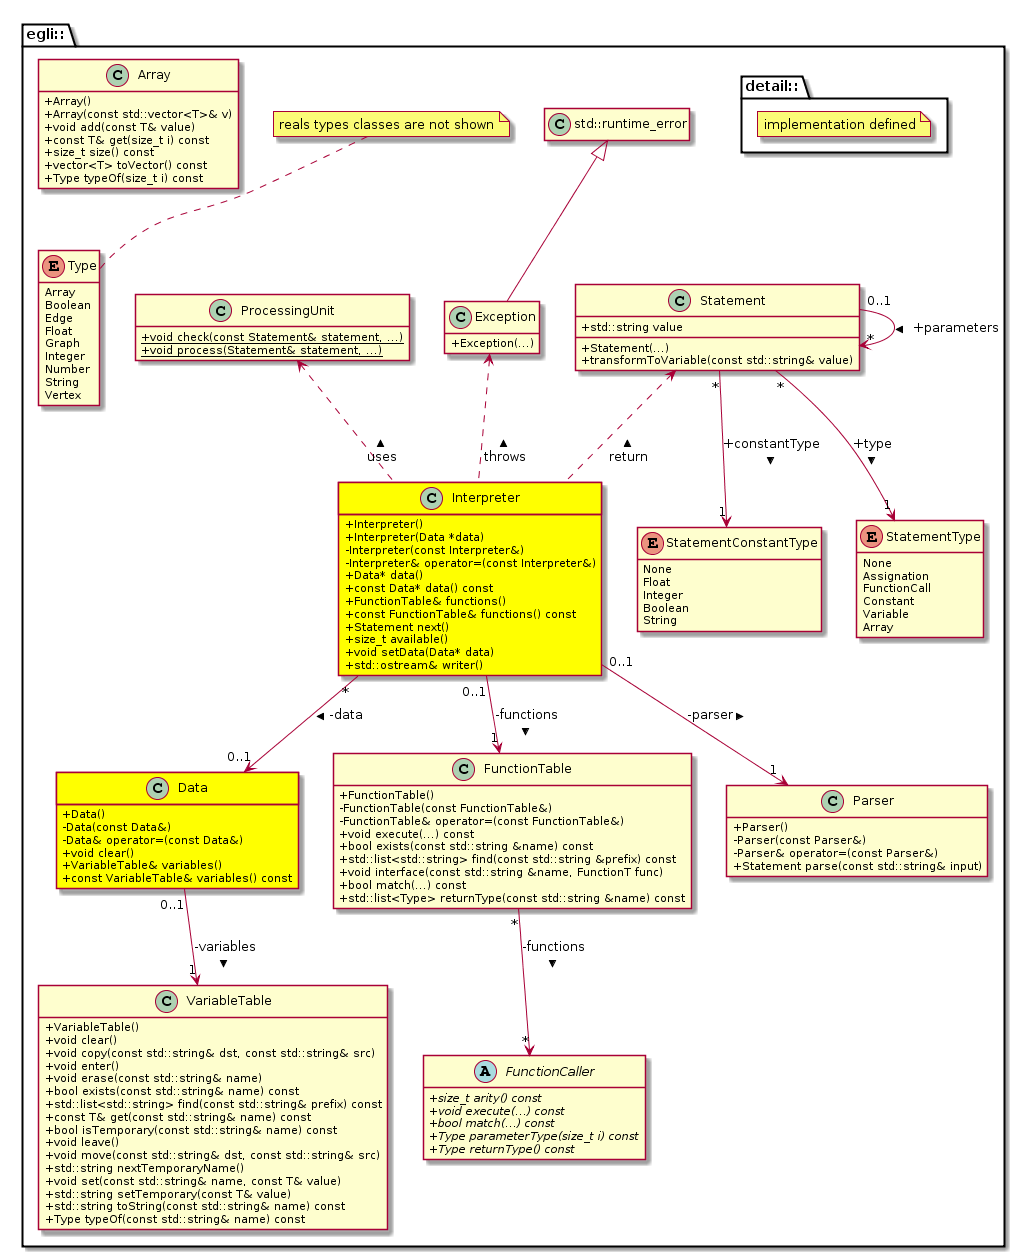

The diagram above was rendered by PlantUML. Its source (embedded in the PNG):
@startuml
hide empty attributes
hide empty methods
skinparam classAttributeIconSize 0

namespace egli:: {

Data "0..1" --> "1" VariableTable : -variables >
std::runtime_error <|-- Exception
FunctionTable "*" --> "*" FunctionCaller : -functions >
Interpreter "*" --> "0..1" Data : -data >
Interpreter "0..1" --> "1" FunctionTable : -functions >
Interpreter "0..1" --> "1" Parser : -parser >
Statement "*" --> "1" StatementType : +type >
Statement "*" --> "1" StatementConstantType : +constantType >
Statement "0..1" --> "*" Statement : +parameters >

Exception <.. Interpreter : throws <
ProcessingUnit <.. Interpreter : uses <
Statement <.. Interpreter : return <

note "reals types classes are not shown" as N2 
N2 .. Type

namespace detail:: {
    note "implementation defined" as N1
}

class Array {
    + Array()
    + Array(const std::vector<T>& v)
    + void add(const T& value)
    + const T& get(size_t i) const
    + size_t size() const
    + vector<T> toVector() const
    + Type typeOf(size_t i) const
}

class Data #yellow {
    + Data()
    - Data(const Data&)
    - Data& operator=(const Data&)
    + void clear()
    + VariableTable& variables()
    + const VariableTable& variables() const
}

class Exception {
    + Exception(...)
}

class FunctionTable {
    + FunctionTable()
    - FunctionTable(const FunctionTable&)
    - FunctionTable& operator=(const FunctionTable&)
    + void execute(...) const
    + bool exists(const std::string &name) const
    + std::list<std::string> find(const std::string &prefix) const
    + void interface(const std::string &name, FunctionT func)
    + bool match(...) const
    + std::list<Type> returnType(const std::string &name) const
}

class Interpreter #yellow {
    + Interpreter()
    + Interpreter(Data *data)
    - Interpreter(const Interpreter&)
    - Interpreter& operator=(const Interpreter&)
    + Data* data()
    + const Data* data() const
    + FunctionTable& functions()
    + const FunctionTable& functions() const
    + Statement next()
    + size_t available()
    + void setData(Data* data)
    + std::ostream& writer()
}

class Parser {
    + Parser()
    - Parser(const Parser&)
    - Parser& operator=(const Parser&)
    + Statement parse(const std::string& input)
}

class ProcessingUnit {
    + {static} void check(const Statement& statement, ...)
    + {static} void process(Statement& statement, ...)
}

enum StatementType {
    None
    Assignation
    FunctionCall
    Constant
    Variable
    Array
}
enum StatementConstantType {
    None
    Float
    Integer
    Boolean
    String
}
class Statement {
    + Statement(...)
    + transformToVariable(const std::string& value)
    + std::string value
}

class VariableTable {
    + VariableTable()
    + void clear()
    + void copy(const std::string& dst, const std::string& src)
    + void enter()
    + void erase(const std::string& name)
    + bool exists(const std::string& name) const
    + std::list<std::string> find(const std::string& prefix) const
    + const T& get(const std::string& name) const
    + bool isTemporary(const std::string& name) const
    + void leave()
    + void move(const std::string& dst, const std::string& src)
    + std::string nextTemporaryName()
    + void set(const std::string& name, const T& value)
    + std::string setTemporary(const T& value)
    + std::string toString(const std::string& name) const
    + Type typeOf(const std::string& name) const
}

enum Type {
    Array
    Boolean
    Edge
    Float
    Graph
    Integer
    Number
    String
    Vertex
}

abstract class FunctionCaller {
    + {abstract} size_t arity() const
    + {abstract} void execute(...) const
    + {abstract} bool match(...) const
    + {abstract} Type parameterType(size_t i) const
    + {abstract} Type returnType() const
}

}
@enduml